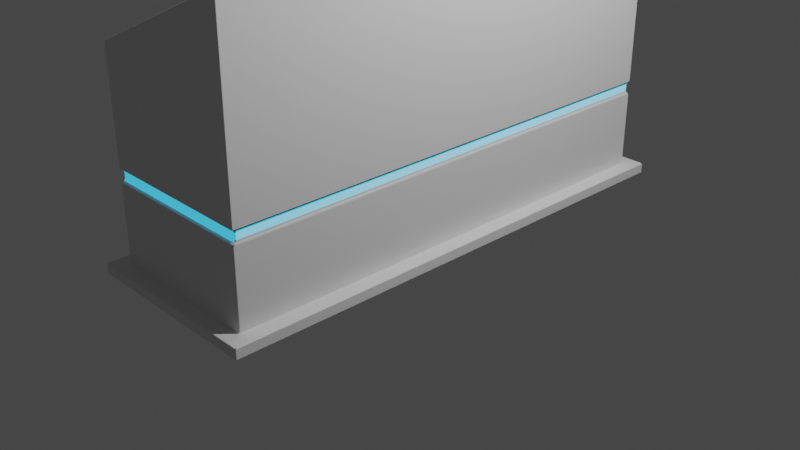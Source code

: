 # Source: ControlPanel.blend  (saved by Blender 2.81.16; exported with 4.5.12 LTS)
import bpy
from mathutils import Matrix  # noqa: F401  (used for matrix-valued properties, if any)

bpy.ops.wm.read_factory_settings(use_empty=True)
scene = bpy.context.scene
scene.name = 'Scene'

# ---- collections
col_collection = bpy.data.collections.new('Collection'); scene.collection.children.link(col_collection)

# ---- materials (node trees are filled in below, after node groups)
mat_material_003 = bpy.data.materials.new('Material.003')
mat_material_004 = bpy.data.materials.new('Material.004')

# ---- material node trees
mat_material_003.use_nodes = True; mat_material_003.node_tree.nodes.clear()
_N = mat_material_003.node_tree.nodes; _L = mat_material_003.node_tree.links
n0 = _N.new('ShaderNodeOutputMaterial'); n0.name = 'Material Output'; n0.location = (300, 300)
n1 = _N.new('ShaderNodeBsdfPrincipled'); n1.name = 'Principled BSDF'; n1.location = (10, 300)
n1.distribution = 'GGX'
n1.subsurface_method = 'BURLEY'
n1.inputs[3].default_value = 1.45
n1.inputs[27].default_value = (0.01545, 0.4615, 0.7743, 1.0)
n1.inputs[28].default_value = 1.0
_L.new(n1.outputs[0], n0.inputs[0])
n0.is_active_output = True
mat_material_004.use_nodes = True; mat_material_004.node_tree.nodes.clear()
_N = mat_material_004.node_tree.nodes; _L = mat_material_004.node_tree.links
n0 = _N.new('ShaderNodeOutputMaterial'); n0.name = 'Material Output'; n0.location = (300, 300)
n1 = _N.new('ShaderNodeBsdfPrincipled'); n1.name = 'Principled BSDF'; n1.location = (10, 300)
n1.distribution = 'GGX'
n1.subsurface_method = 'BURLEY'
n1.inputs[3].default_value = 1.45
n1.inputs[27].default_value = (0.0, 0.0, 0.0, 1.0)
n1.inputs[28].default_value = 1.0
_L.new(n1.outputs[0], n0.inputs[0])
n0.is_active_output = True

# ---- world
world_world = bpy.data.worlds.new('World'); scene.world = world_world
world_world.use_nodes = True; world_world.node_tree.nodes.clear()
_N = world_world.node_tree.nodes; _L = world_world.node_tree.links
n0 = _N.new('ShaderNodeOutputWorld'); n0.name = 'World Output'; n0.location = (300, 300)
n1 = _N.new('ShaderNodeBackground'); n1.name = 'Background'; n1.location = (10, 300)
n1.inputs[0].default_value = (0.05088, 0.05088, 0.05088, 1.0)
_L.new(n1.outputs[0], n0.inputs[0])
n0.is_active_output = True
world_world.color = (0.05088, 0.05088, 0.05088)
world_world.use_sun_shadow = False
world_world.sun_shadow_jitter_overblur = 0.0

# ---- cameras
cam_camera = bpy.data.cameras.new('Camera')
cam_camera.clip_end = 100.0
cam_camera.ortho_scale = 7.314

# ---- lights
light_light = bpy.data.lights.new('Light', 'POINT')
light_light.transmission_factor = 0.0
light_light.energy = 1000.0
light_light.shadow_soft_size = 0.1
light_light.shadow_maximum_resolution = 0.006
light_light.use_absolute_resolution = True

# ---- meshes
me_cube_001 = bpy.data.meshes.new('Cube.001')
me_cube_001.from_pydata([(-1.0, -2.741, 0.0), (-0.8418, -2.582, 0.1173), (-1.0, 2.741, 0.0), (-0.8418, 2.582, 0.1173), (1.0, -2.741, 0.0), (0.8418, -2.582, 0.1173), (1.0, 2.741, 0.0), (0.8418, 2.582, 0.1173), (-1.0, -2.741, 0.1173), (-1.0, 2.741, 0.1173), (1.0, 2.741, 0.1173), (1.0, -2.741, 0.1173), (-0.8418, -2.582, 1.869), (-0.8418, 2.582, 1.869), (0.8418, 2.582, 1.869), (0.8418, -2.582, 1.869), (-0.616, -2.334, 2.32), (-0.616, 2.334, 2.32), (0.616, 2.334, 2.879), (0.616, -2.334, 2.879), (-0.8418, -2.582, 2.217), (-0.8418, 2.582, 2.217), (0.8418, 2.582, 2.982), (0.8418, -2.582, 2.982), (-0.616, -2.334, 2.232), (-0.616, 2.334, 2.232), (0.616, 2.334, 2.792), (0.616, -2.334, 2.792), (0.8304, -2.547, 0.9487), (0.8304, -2.547, 1.038), (-0.8304, -2.547, 1.038), (-0.8304, -2.547, 0.9487), (-0.8304, 2.547, 0.9487), (-0.8304, 2.547, 1.038), (0.8304, 2.547, 1.038), (0.8304, 2.547, 0.9487), (-0.8418, -2.582, 0.9276), (-0.8418, 2.582, 0.9276), (-0.8418, -2.582, 1.059), (-0.8418, 2.582, 1.059), (0.8418, 2.582, 0.9276), (0.8418, -2.582, 0.9276), (0.8418, 2.582, 1.059), (0.8418, -2.582, 1.059)], [], [(0, 8, 9, 2), (2, 9, 10, 6), (6, 10, 11, 4), (4, 11, 8, 0), (2, 6, 4, 0), (38, 43, 15, 12), (1, 3, 9, 8), (3, 7, 10, 9), (7, 5, 11, 10), (5, 1, 8, 11), (15, 14, 22, 23), (42, 39, 13, 14), (43, 42, 14, 15), (39, 38, 12, 13), (18, 17, 25, 26), (13, 12, 20, 21), (12, 15, 23, 20), (14, 13, 21, 22), (16, 17, 21, 20), (17, 18, 22, 21), (18, 19, 23, 22), (19, 16, 20, 23), (26, 25, 24, 27), (19, 18, 26, 27), (17, 16, 24, 25), (16, 19, 27, 24), (3, 1, 36, 37), (32, 31, 30, 33), (5, 7, 40, 41), (28, 35, 34, 29), (7, 3, 37, 40), (35, 32, 33, 34), (1, 5, 41, 36), (31, 28, 29, 30), (31, 32, 37, 36), (33, 30, 38, 39), (35, 28, 41, 40), (29, 34, 42, 43), (32, 35, 40, 37), (34, 33, 39, 42), (28, 31, 36, 41), (30, 29, 43, 38)])
me_cube_001.polygons.foreach_set('material_index', [1, 1, 1, 1, 1, 1, 1, 1, 1, 1, 1, 1, 1, 1, 1, 1, 1, 1, 1, 1, 1, 1, 1, 1, 1, 1, 1, 0, 1, 0, 1, 0, 1, 0, 1, 1, 1, 1, 1, 1, 1, 1])
_uv = me_cube_001.uv_layers.new(name='UVMap')
_uv.uv.foreach_set('vector', [0.9813, 0.5306, 0.9687, 0.5306, 0.9687, 0.0, 0.9813, 0.0, 0.2798, 0.5, 0.2924, 0.5, 0.2924, 0.6936, 0.2798, 0.6936, 0.9687, 0.5306, 0.9562, 0.5306, 0.9562, 0.0, 0.9687, 0.0, 0.3049, 0.6936, 0.2924, 0.6936, 0.2924, 0.5, 0.3049, 0.5, 0.3069, 0.0, 0.5211, 4.616e-08, 0.5211, 0.5306, 0.3069, 0.5306, 0.4873, 0.7168, 0.3069, 0.7168, 0.3069, 0.6383, 0.4873, 0.6383, 0.9395, 0.5153, 0.9395, 0.01531, 0.9562, 0.0, 0.9562, 0.5306, 0.9395, 0.01531, 0.7627, 0.01531, 0.7461, 4.616e-08, 0.9562, 0.0, 0.7627, 0.01531, 0.7627, 0.5153, 0.7461, 0.5306, 0.7461, 4.616e-08, 0.7627, 0.5153, 0.9395, 0.5153, 0.9562, 0.5306, 0.7461, 0.5306, 0.1192, 6.924e-08, 0.1192, 0.5, 1.788e-07, 0.5, 0.0, 6.924e-08, 0.9265, 0.7168, 0.7461, 0.7168, 0.7461, 0.6383, 0.9265, 0.6383, 0.206, 4.616e-08, 0.206, 0.5, 0.1192, 0.5, 0.1192, 6.924e-08, 0.6452, 0.0, 0.6452, 0.5, 0.5584, 0.5, 0.5584, 2.308e-08, 0.6815, 0.6345, 0.6815, 0.5035, 0.69, 0.5, 0.69, 0.631, 0.5584, 2.308e-08, 0.5584, 0.5, 0.5211, 0.5, 0.5211, 2.308e-08, 0.4873, 0.6383, 0.3069, 0.6383, 0.3069, 0.5306, 0.4873, 0.6047, 0.9265, 0.6383, 0.7461, 0.6383, 0.7461, 0.6047, 0.9265, 0.5306, 0.1671, 0.976, 0.1671, 0.524, 0.193, 0.5, 0.193, 1.0, 0.1671, 0.524, 0.02588, 0.524, 0.0, 0.5, 0.193, 0.5, 0.02588, 0.524, 0.02588, 0.976, 3.831e-08, 1.0, 0.0, 0.5, 0.02588, 0.976, 0.1671, 0.976, 0.193, 1.0, 3.831e-08, 1.0, 0.5211, 0.5, 0.6624, 0.5, 0.6624, 0.952, 0.5211, 0.952, 0.9906, 0.452, 0.9906, 0.0, 1.0, 0.0, 1.0, 0.452, 0.9813, 0.452, 0.9813, 0.0, 0.9906, 0.0, 0.9906, 0.452, 0.6985, 0.5035, 0.6985, 0.6345, 0.69, 0.631, 0.69, 0.5, 0.7461, 0.0, 0.7461, 0.5, 0.6593, 0.5, 0.6593, 0.0, 0.657, 0.00339, 0.657, 0.4966, 0.6475, 0.4966, 0.6475, 0.00339, 0.3069, 0.0, 0.3069, 0.5, 0.2201, 0.5, 0.2201, 4.616e-08, 0.2178, 0.00339, 0.2178, 0.4966, 0.2083, 0.4966, 0.2083, 0.00339, 0.2798, 0.663, 0.2798, 0.826, 0.193, 0.826, 0.193, 0.663, 0.6719, 0.6608, 0.6719, 0.5, 0.6815, 0.5, 0.6815, 0.6608, 0.193, 0.663, 0.193, 0.5, 0.2798, 0.5, 0.2798, 0.663, 0.6624, 0.6608, 0.6624, 0.5, 0.6719, 0.5, 0.6719, 0.6608, 0.657, 0.4966, 0.657, 0.00339, 0.6593, 0.0, 0.6593, 0.5, 0.6475, 0.00339, 0.6475, 0.4966, 0.6452, 0.5, 0.6452, 0.0, 0.2178, 0.4966, 0.2178, 0.00339, 0.2201, 4.616e-08, 0.2201, 0.5, 0.2083, 0.00339, 0.2083, 0.4966, 0.206, 0.5, 0.206, 4.616e-08, 0.706, 0.6583, 0.706, 0.5007, 0.7098, 0.5, 0.7098, 0.6598, 0.706, 0.5011, 0.706, 0.6619, 0.7023, 0.663, 0.7023, 0.5, 0.7098, 0.6591, 0.7098, 0.5015, 0.7135, 0.5, 0.7135, 0.6598, 0.6985, 0.6619, 0.6985, 0.5011, 0.7023, 0.5, 0.7023, 0.663])
me_cube_001.materials.append(mat_material_003)
me_cube_001.materials.append(mat_material_004)
me_cube_001.use_remesh_fix_poles = True
me_cube_001.use_remesh_preserve_attributes = False
me_cube_001.use_mirror_vertex_groups = False
me_cube_001.update()

# ---- objects
ob_light = bpy.data.objects.new('Light', light_light)
ob_camera = bpy.data.objects.new('Camera', cam_camera)
ob_cube = bpy.data.objects.new('Cube', me_cube_001)

# ---- transforms, parenting, visibility, modifiers, constraints
ob_light.location = (4.076, 1.005, 5.904)
ob_light.rotation_euler = (0.6503, 0.05522, 1.866)
ob_light.lock_rotations_4d = False
ob_light.empty_display_type = 'ARROWS'
ob_light.color = (0.0, 0.0, 0.0, 0.0)
ob_light.lineart.crease_threshold = 0.0
ob_camera.location = (7.359, -6.926, 4.958)
ob_camera.rotation_euler = (1.109, 0.0, 0.8149)
ob_camera.lock_rotations_4d = False
ob_camera.empty_display_type = 'ARROWS'
ob_camera.color = (0.0, 0.0, 0.0, 0.0)
ob_camera.display_type = 'WIRE'
ob_camera.lineart.crease_threshold = 0.0
ob_cube.location = (0.0, 0.0, 0.0)
ob_cube.lineart.crease_threshold = 0.0
_m = ob_cube.modifiers.new('Bevel', 'BEVEL')
_m.width = 0.025
_m.width_pct = 0.025
_m.limit_method = 'NONE'
_m.harden_normals = True

# ---- collection membership
col_collection.objects.link(ob_light)
col_collection.objects.link(ob_camera)
col_collection.objects.link(ob_cube)

# ---- scene / render settings (as saved in the file)
scene.camera = ob_camera
scene.frame_start = 1; scene.frame_end = 250; scene.frame_set(1)
scene.render.engine = 'CYCLES'
scene.cycles.use_denoising = False
scene.cycles.samples = 128
scene.cycles.sampling_pattern = 'TABULATED_SOBOL'
scene.cycles.use_adaptive_sampling = False
scene.cycles.use_light_tree = False
scene.view_settings.view_transform = 'Filmic'
bpy.context.view_layer.update()
